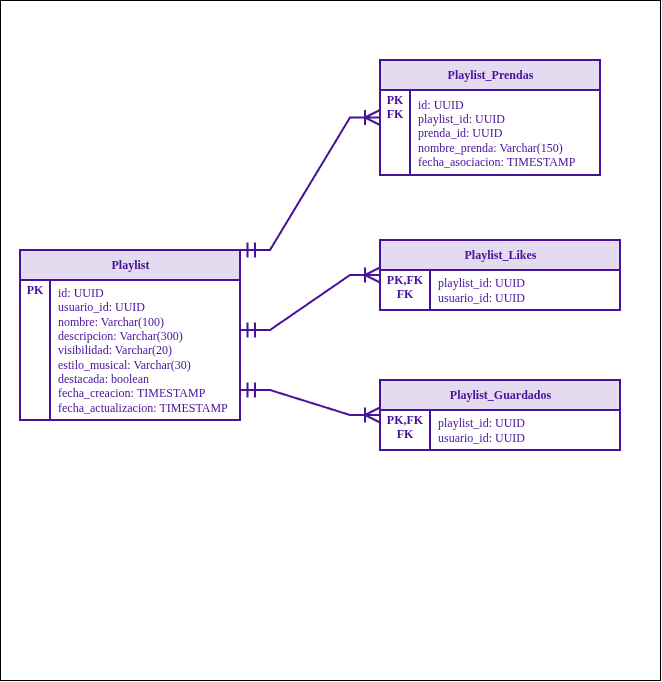

The diagram above was exported from draw.io. Its source (the exported page's mxGraphModel, read from the mxfile embedded in the PNG):
<mxGraphModel dx="1164" dy="714" grid="1" gridSize="10" guides="1" tooltips="1" connect="1" arrows="1" fold="1" page="1" pageScale="1" pageWidth="827" pageHeight="1169" math="0" shadow="0">
  <root>
    <mxCell id="KdEf3MLogC6DW8i7VUPE-0" />
    <mxCell id="KdEf3MLogC6DW8i7VUPE-1" parent="KdEf3MLogC6DW8i7VUPE-0" />
    <mxCell id="KdEf3MLogC6DW8i7VUPE-2" parent="KdEf3MLogC6DW8i7VUPE-1" style="rounded=0;whiteSpace=wrap;html=1;fillColor=light-dark(#FFFFFF,#FFFFFF);" value="" vertex="1">
      <mxGeometry height="680" width="660" x="10" y="40" as="geometry" />
    </mxCell>
    <mxCell id="KdEf3MLogC6DW8i7VUPE-3" parent="KdEf3MLogC6DW8i7VUPE-1" style="shape=table;startSize=30;container=1;collapsible=0;childLayout=tableLayout;fixedRows=1;rowLines=0;fontStyle=1;align=center;resizeLast=1;html=1;strokeWidth=2;strokeColor=#48119A;fontFamily=poppins;fontSource=https%3A%2F%2Ffonts.googleapis.com%2Fcss%3Ffamily%3Dpoppins;fontColor=#48119A;swimlaneFillColor=default;fillColor=#E4DBF0;" value="Playlist" vertex="1">
      <mxGeometry height="170" width="220" x="30" y="290" as="geometry" />
    </mxCell>
    <mxCell id="KdEf3MLogC6DW8i7VUPE-4" parent="KdEf3MLogC6DW8i7VUPE-3" style="shape=tableRow;horizontal=0;startSize=0;swimlaneHead=0;swimlaneBody=0;fillColor=none;collapsible=0;dropTarget=0;points=[[0,0.5],[1,0.5]];portConstraint=eastwest;top=0;left=0;right=0;bottom=0;fontFamily=poppins;fontSource=https%3A%2F%2Ffonts.googleapis.com%2Fcss%3Ffamily%3Dpoppins;fontColor=#48119A;connectable=0;" value="" vertex="1">
      <mxGeometry height="140" width="220" y="30" as="geometry" />
    </mxCell>
    <mxCell id="KdEf3MLogC6DW8i7VUPE-5" parent="KdEf3MLogC6DW8i7VUPE-4" style="shape=partialRectangle;connectable=0;fillColor=none;top=0;left=0;bottom=0;right=0;editable=1;overflow=hidden;whiteSpace=wrap;html=1;fontFamily=poppins;fontSource=https%3A%2F%2Ffonts.googleapis.com%2Fcss%3Ffamily%3Dpoppins;fontColor=#48119A;" value="&lt;b&gt;PK&lt;/b&gt;&lt;div&gt;&lt;b&gt;&lt;br&gt;&lt;/b&gt;&lt;/div&gt;&lt;div&gt;&lt;b&gt;&lt;br&gt;&lt;/b&gt;&lt;/div&gt;&lt;div&gt;&lt;b&gt;&lt;br&gt;&lt;/b&gt;&lt;/div&gt;&lt;div&gt;&lt;b&gt;&lt;br&gt;&lt;/b&gt;&lt;/div&gt;&lt;div&gt;&lt;b&gt;&lt;br&gt;&lt;/b&gt;&lt;div&gt;&lt;br&gt;&lt;/div&gt;&lt;div&gt;&lt;br&gt;&lt;/div&gt;&lt;div&gt;&lt;br&gt;&lt;/div&gt;&lt;div&gt;&lt;br&gt;&lt;/div&gt;&lt;/div&gt;" vertex="1">
      <mxGeometry height="140" width="30" as="geometry">
        <mxRectangle height="140" width="30" as="alternateBounds" />
      </mxGeometry>
    </mxCell>
    <mxCell id="KdEf3MLogC6DW8i7VUPE-6" parent="KdEf3MLogC6DW8i7VUPE-4" style="shape=partialRectangle;connectable=0;fillColor=none;top=0;left=0;bottom=0;right=0;align=left;spacingLeft=6;overflow=hidden;whiteSpace=wrap;html=1;fontFamily=poppins;fontSource=https%3A%2F%2Ffonts.googleapis.com%2Fcss%3Ffamily%3Dpoppins;fontColor=#48119A;" value="id: UUID&lt;div&gt;usuario_id: UUID&lt;/div&gt;&lt;div&gt;nombre: Varchar(100)&lt;/div&gt;&lt;div&gt;descripcion: Varchar(300)&lt;/div&gt;&lt;div&gt;visibilidad: Varchar(20)&lt;/div&gt;&lt;div&gt;estilo_musical: Varchar(30)&lt;/div&gt;&lt;div&gt;destacada: boolean&lt;/div&gt;&lt;div&gt;fecha_creacion:&amp;nbsp;&lt;span style=&quot;background-color: transparent; color: light-dark(rgb(72, 17, 154), rgb(234, 186, 255));&quot;&gt;TIMESTAMP&lt;/span&gt;&lt;/div&gt;&lt;div&gt;fecha_actualizacion: TIMESTAMP&lt;/div&gt;" vertex="1">
      <mxGeometry height="140" width="190" x="30" as="geometry">
        <mxRectangle height="140" width="190" as="alternateBounds" />
      </mxGeometry>
    </mxCell>
    <mxCell id="KdEf3MLogC6DW8i7VUPE-7" edge="1" parent="KdEf3MLogC6DW8i7VUPE-1" source="KdEf3MLogC6DW8i7VUPE-3" style="edgeStyle=entityRelationEdgeStyle;fontSize=12;html=1;endArrow=ERoneToMany;startArrow=ERmandOne;rounded=0;defaultLabelBackgroundColor=page;strokeWidth=2;strokeColor=#48119A;startSize=12;endSize=12;exitX=1;exitY=0;exitDx=0;exitDy=0;" target="KdEf3MLogC6DW8i7VUPE-8" value="">
      <mxGeometry height="100" relative="1" width="100" x="-0.013" as="geometry">
        <mxPoint x="130" y="250" as="sourcePoint" />
        <mxPoint x="390" y="160" as="targetPoint" />
      </mxGeometry>
    </mxCell>
    <mxCell id="KdEf3MLogC6DW8i7VUPE-8" parent="KdEf3MLogC6DW8i7VUPE-1" style="shape=table;startSize=30;container=1;collapsible=0;childLayout=tableLayout;fixedRows=1;rowLines=0;fontStyle=1;align=center;resizeLast=1;html=1;strokeWidth=2;strokeColor=#48119A;fontFamily=poppins;fontSource=https%3A%2F%2Ffonts.googleapis.com%2Fcss%3Ffamily%3Dpoppins;fontColor=#48119A;swimlaneFillColor=default;fillColor=#E4DBF0;" value="Playlist_Prendas" vertex="1">
      <mxGeometry height="115" width="220" x="390" y="100" as="geometry" />
    </mxCell>
    <mxCell id="KdEf3MLogC6DW8i7VUPE-9" parent="KdEf3MLogC6DW8i7VUPE-8" style="shape=tableRow;horizontal=0;startSize=0;swimlaneHead=0;swimlaneBody=0;fillColor=none;collapsible=0;dropTarget=0;points=[[0,0.5],[1,0.5]];portConstraint=eastwest;top=0;left=0;right=0;bottom=0;fontFamily=poppins;fontSource=https%3A%2F%2Ffonts.googleapis.com%2Fcss%3Ffamily%3Dpoppins;fontColor=#48119A;connectable=0;" value="" vertex="1">
      <mxGeometry height="85" width="220" y="30" as="geometry" />
    </mxCell>
    <mxCell id="KdEf3MLogC6DW8i7VUPE-10" parent="KdEf3MLogC6DW8i7VUPE-9" style="shape=partialRectangle;connectable=0;fillColor=none;top=0;left=0;bottom=0;right=0;editable=1;overflow=hidden;whiteSpace=wrap;html=1;fontFamily=poppins;fontSource=https%3A%2F%2Ffonts.googleapis.com%2Fcss%3Ffamily%3Dpoppins;fontColor=#48119A;" value="&lt;b&gt;PK&lt;/b&gt;&lt;div&gt;&lt;b&gt;FK&lt;/b&gt;&lt;/div&gt;&lt;div&gt;&lt;b&gt;&lt;br&gt;&lt;/b&gt;&lt;/div&gt;&lt;div&gt;&lt;b&gt;&lt;br&gt;&lt;/b&gt;&lt;/div&gt;&lt;div&gt;&lt;b&gt;&lt;br&gt;&lt;/b&gt;&lt;/div&gt;&lt;div&gt;&lt;b&gt;&lt;br&gt;&lt;/b&gt;&lt;div&gt;&lt;br&gt;&lt;/div&gt;&lt;div&gt;&lt;br&gt;&lt;/div&gt;&lt;div&gt;&lt;br&gt;&lt;/div&gt;&lt;div&gt;&lt;br&gt;&lt;/div&gt;&lt;/div&gt;" vertex="1">
      <mxGeometry height="85" width="30" as="geometry">
        <mxRectangle height="85" width="30" as="alternateBounds" />
      </mxGeometry>
    </mxCell>
    <mxCell id="KdEf3MLogC6DW8i7VUPE-11" parent="KdEf3MLogC6DW8i7VUPE-9" style="shape=partialRectangle;connectable=0;fillColor=none;top=0;left=0;bottom=0;right=0;align=left;spacingLeft=6;overflow=hidden;whiteSpace=wrap;html=1;fontFamily=poppins;fontSource=https%3A%2F%2Ffonts.googleapis.com%2Fcss%3Ffamily%3Dpoppins;fontColor=#48119A;" value="id: UUID&lt;div&gt;playlist_id: UUID&lt;/div&gt;&lt;div&gt;prenda_id: UUID&lt;/div&gt;&lt;div&gt;nombre_prenda: Varchar(150)&lt;/div&gt;&lt;div&gt;fecha_asociacion:&amp;nbsp;&lt;span style=&quot;background-color: transparent; color: light-dark(rgb(72, 17, 154), rgb(234, 186, 255));&quot;&gt;TIMESTAMP&lt;/span&gt;&lt;/div&gt;" vertex="1">
      <mxGeometry height="85" width="190" x="30" as="geometry">
        <mxRectangle height="85" width="190" as="alternateBounds" />
      </mxGeometry>
    </mxCell>
    <mxCell id="CPzj7I7-fRHak-_fNl0u-0" parent="KdEf3MLogC6DW8i7VUPE-1" style="shape=table;startSize=30;container=1;collapsible=0;childLayout=tableLayout;fixedRows=1;rowLines=0;fontStyle=1;align=center;resizeLast=1;html=1;strokeWidth=2;strokeColor=#48119A;fontFamily=poppins;fontSource=https%3A%2F%2Ffonts.googleapis.com%2Fcss%3Ffamily%3Dpoppins;fontColor=#48119A;swimlaneFillColor=default;fillColor=#E4DBF0;" value="Playlist_Likes" vertex="1">
      <mxGeometry height="70" width="240" x="390" y="280" as="geometry" />
    </mxCell>
    <mxCell id="CPzj7I7-fRHak-_fNl0u-1" parent="CPzj7I7-fRHak-_fNl0u-0" style="shape=tableRow;horizontal=0;startSize=0;swimlaneHead=0;swimlaneBody=0;fillColor=none;collapsible=0;dropTarget=0;points=[[0,0.5],[1,0.5]];portConstraint=eastwest;top=0;left=0;right=0;bottom=0;fontFamily=poppins;fontSource=https%3A%2F%2Ffonts.googleapis.com%2Fcss%3Ffamily%3Dpoppins;fontColor=#48119A;connectable=0;" value="" vertex="1">
      <mxGeometry height="40" width="240" y="30" as="geometry" />
    </mxCell>
    <mxCell id="CPzj7I7-fRHak-_fNl0u-2" parent="CPzj7I7-fRHak-_fNl0u-1" style="shape=partialRectangle;connectable=0;fillColor=none;top=0;left=0;bottom=0;right=0;editable=1;overflow=hidden;whiteSpace=wrap;html=1;fontFamily=poppins;fontSource=https%3A%2F%2Ffonts.googleapis.com%2Fcss%3Ffamily%3Dpoppins;fontColor=#48119A;" value="&lt;b&gt;PK,FK&lt;/b&gt;&lt;div&gt;&lt;b&gt;FK&lt;/b&gt;&lt;/div&gt;&lt;div&gt;&lt;b&gt;&lt;br&gt;&lt;/b&gt;&lt;/div&gt;&lt;div&gt;&lt;b&gt;&lt;br&gt;&lt;/b&gt;&lt;/div&gt;&lt;div&gt;&lt;b&gt;&lt;br&gt;&lt;/b&gt;&lt;/div&gt;&lt;div&gt;&lt;b&gt;&lt;br&gt;&lt;/b&gt;&lt;div&gt;&lt;br&gt;&lt;/div&gt;&lt;div&gt;&lt;br&gt;&lt;/div&gt;&lt;div&gt;&lt;br&gt;&lt;/div&gt;&lt;div&gt;&lt;br&gt;&lt;/div&gt;&lt;/div&gt;" vertex="1">
      <mxGeometry height="40" width="50" as="geometry">
        <mxRectangle height="40" width="50" as="alternateBounds" />
      </mxGeometry>
    </mxCell>
    <mxCell id="CPzj7I7-fRHak-_fNl0u-3" parent="CPzj7I7-fRHak-_fNl0u-1" style="shape=partialRectangle;connectable=0;fillColor=none;top=0;left=0;bottom=0;right=0;align=left;spacingLeft=6;overflow=hidden;whiteSpace=wrap;html=1;fontFamily=poppins;fontSource=https%3A%2F%2Ffonts.googleapis.com%2Fcss%3Ffamily%3Dpoppins;fontColor=#48119A;" value="&lt;div&gt;playlist_id: UUID&lt;/div&gt;&lt;div&gt;usuario_id: UUID&lt;/div&gt;" vertex="1">
      <mxGeometry height="40" width="190" x="50" as="geometry">
        <mxRectangle height="40" width="190" as="alternateBounds" />
      </mxGeometry>
    </mxCell>
    <mxCell id="CPzj7I7-fRHak-_fNl0u-4" edge="1" parent="KdEf3MLogC6DW8i7VUPE-1" style="edgeStyle=entityRelationEdgeStyle;fontSize=12;html=1;endArrow=ERoneToMany;startArrow=ERmandOne;rounded=0;defaultLabelBackgroundColor=page;strokeWidth=2;strokeColor=#48119A;startSize=12;endSize=12;" target="CPzj7I7-fRHak-_fNl0u-0" value="">
      <mxGeometry height="100" relative="1" width="100" as="geometry">
        <mxPoint x="250" y="370" as="sourcePoint" />
        <mxPoint x="390" y="270" as="targetPoint" />
      </mxGeometry>
    </mxCell>
    <mxCell id="CPzj7I7-fRHak-_fNl0u-5" parent="KdEf3MLogC6DW8i7VUPE-1" style="shape=table;startSize=30;container=1;collapsible=0;childLayout=tableLayout;fixedRows=1;rowLines=0;fontStyle=1;align=center;resizeLast=1;html=1;strokeWidth=2;strokeColor=#48119A;fontFamily=poppins;fontSource=https%3A%2F%2Ffonts.googleapis.com%2Fcss%3Ffamily%3Dpoppins;fontColor=#48119A;swimlaneFillColor=default;fillColor=#E4DBF0;" value="Playlist_Guardados" vertex="1">
      <mxGeometry height="70" width="240" x="390" y="420" as="geometry" />
    </mxCell>
    <mxCell id="CPzj7I7-fRHak-_fNl0u-6" parent="CPzj7I7-fRHak-_fNl0u-5" style="shape=tableRow;horizontal=0;startSize=0;swimlaneHead=0;swimlaneBody=0;fillColor=none;collapsible=0;dropTarget=0;points=[[0,0.5],[1,0.5]];portConstraint=eastwest;top=0;left=0;right=0;bottom=0;fontFamily=poppins;fontSource=https%3A%2F%2Ffonts.googleapis.com%2Fcss%3Ffamily%3Dpoppins;fontColor=#48119A;connectable=0;" value="" vertex="1">
      <mxGeometry height="40" width="240" y="30" as="geometry" />
    </mxCell>
    <mxCell id="CPzj7I7-fRHak-_fNl0u-7" parent="CPzj7I7-fRHak-_fNl0u-6" style="shape=partialRectangle;connectable=0;fillColor=none;top=0;left=0;bottom=0;right=0;editable=1;overflow=hidden;whiteSpace=wrap;html=1;fontFamily=poppins;fontSource=https%3A%2F%2Ffonts.googleapis.com%2Fcss%3Ffamily%3Dpoppins;fontColor=#48119A;" value="&lt;b&gt;PK,FK&lt;/b&gt;&lt;div&gt;&lt;b&gt;FK&lt;/b&gt;&lt;/div&gt;&lt;div&gt;&lt;b&gt;&lt;br&gt;&lt;/b&gt;&lt;/div&gt;&lt;div&gt;&lt;b&gt;&lt;br&gt;&lt;/b&gt;&lt;/div&gt;&lt;div&gt;&lt;b&gt;&lt;br&gt;&lt;/b&gt;&lt;/div&gt;&lt;div&gt;&lt;b&gt;&lt;br&gt;&lt;/b&gt;&lt;div&gt;&lt;br&gt;&lt;/div&gt;&lt;div&gt;&lt;br&gt;&lt;/div&gt;&lt;div&gt;&lt;br&gt;&lt;/div&gt;&lt;div&gt;&lt;br&gt;&lt;/div&gt;&lt;/div&gt;" vertex="1">
      <mxGeometry height="40" width="50" as="geometry">
        <mxRectangle height="40" width="50" as="alternateBounds" />
      </mxGeometry>
    </mxCell>
    <mxCell id="CPzj7I7-fRHak-_fNl0u-8" parent="CPzj7I7-fRHak-_fNl0u-6" style="shape=partialRectangle;connectable=0;fillColor=none;top=0;left=0;bottom=0;right=0;align=left;spacingLeft=6;overflow=hidden;whiteSpace=wrap;html=1;fontFamily=poppins;fontSource=https%3A%2F%2Ffonts.googleapis.com%2Fcss%3Ffamily%3Dpoppins;fontColor=#48119A;" value="&lt;div&gt;playlist_id: UUID&lt;/div&gt;&lt;div&gt;usuario_id: UUID&lt;/div&gt;" vertex="1">
      <mxGeometry height="40" width="190" x="50" as="geometry">
        <mxRectangle height="40" width="190" as="alternateBounds" />
      </mxGeometry>
    </mxCell>
    <mxCell id="CPzj7I7-fRHak-_fNl0u-10" edge="1" parent="KdEf3MLogC6DW8i7VUPE-1" style="edgeStyle=entityRelationEdgeStyle;fontSize=12;html=1;endArrow=ERoneToMany;startArrow=ERmandOne;rounded=0;defaultLabelBackgroundColor=page;strokeWidth=2;strokeColor=#48119A;startSize=12;endSize=12;" target="CPzj7I7-fRHak-_fNl0u-5" value="">
      <mxGeometry height="100" relative="1" width="100" as="geometry">
        <mxPoint x="250" y="430" as="sourcePoint" />
        <mxPoint x="460" y="350" as="targetPoint" />
      </mxGeometry>
    </mxCell>
  </root>
</mxGraphModel>